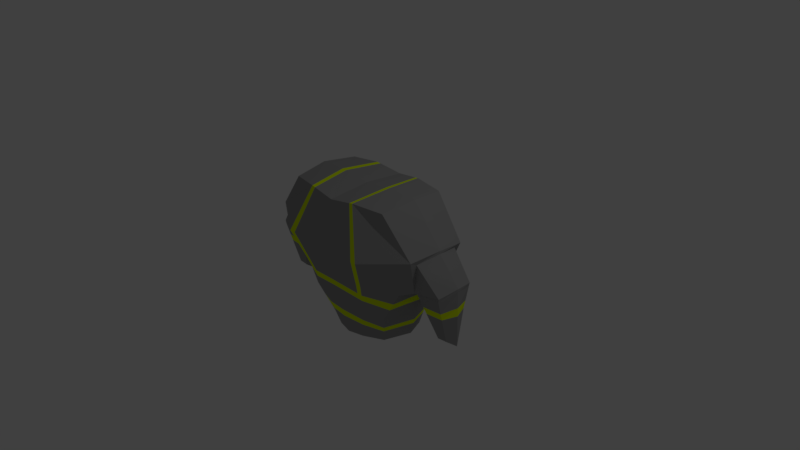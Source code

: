 # Source: FiremanJacket.blend  (saved by Blender 2.77.0; exported with 4.5.12 LTS)
import bpy
from mathutils import Matrix  # noqa: F401  (used for matrix-valued properties, if any)

bpy.ops.wm.read_factory_settings(use_empty=True)
scene = bpy.context.scene
scene.name = 'Scene'

# ---- collections
col_collection_1 = bpy.data.collections.new('Collection 1'); scene.collection.children.link(col_collection_1)

# ---- materials (node trees are filled in below, after node groups)
mat_jacket = bpy.data.materials.new('Jacket')
mat_jacket.alpha_threshold = 0.0
mat_jacket.use_transparent_shadow = False
mat_jacket.diffuse_color = (0.3343, 0.3343, 0.3343, 1.0)
mat_jacket.roughness = 0.5
mat_reflective = bpy.data.materials.new('Reflective')
mat_reflective.alpha_threshold = 0.0
mat_reflective.use_transparent_shadow = False
mat_reflective.diffuse_color = (0.7835, 1.0, 0.0, 1.0)
mat_reflective.roughness = 0.5

# ---- material node trees

# ---- world
world_world = bpy.data.worlds.new('World'); scene.world = world_world
world_world.color = (0.05088, 0.05088, 0.05088)
world_world.use_sun_shadow = False
world_world.sun_shadow_jitter_overblur = 0.0
world_world.cycles.sampling_method = 'MANUAL'

# ---- cameras
cam_camera = bpy.data.cameras.new('Camera')
cam_camera.clip_end = 100.0
cam_camera.lens = 35.0
cam_camera.sensor_width = 32.0
cam_camera.sensor_height = 18.0
cam_camera.ortho_scale = 7.314
cam_camera.dof.focus_distance = 0.0
cam_camera.dof.aperture_fstop = 128.0

# ---- lights
light_lamp = bpy.data.lights.new('Lamp', 'POINT')
light_lamp.transmission_factor = 0.0
light_lamp.cutoff_distance = 30.0
light_lamp.energy = 100.0
light_lamp.shadow_buffer_clip_start = 1.001
light_lamp.shadow_soft_size = 0.1
light_lamp.shadow_maximum_resolution = 0.006
light_lamp.use_absolute_resolution = True

# ---- meshes
me_cube = bpy.data.meshes.new('Cube')
me_cube.from_pydata([(0.4995, -0.9576, -0.328), (0.4795, -0.9576, 0.2817), (0.7776, 1.016, -0.3885), (0.7776, 1.016, 0.534), (0.6686, -0.5055, -0.332), (0.9583, -0.02646, -0.3368), (1.186, 0.4818, -0.3472), (0.6458, -0.5101, 0.4308), (0.9216, -0.05017, 0.4235), (1.186, 0.5048, 0.4791), (0.2136, -0.9576, -0.4194), (0.2136, -0.9576, 0.4121), (0.3723, 1.046, -0.4321), (0.3723, 1.046, 0.6332), (0.3862, -0.4367, 0.5288), (0.5118, -0.007073, 0.6724), (0.6195, 0.4182, 0.8331), (0.6195, 0.4818, -0.4838), (0.5118, 0.02049, -0.4838), (0.3862, -0.4395, -0.4838), (1.126, 0.02841, -0.2448), (1.179, 0.4488, -0.2528), (1.1, 0.01755, 0.3365), (1.179, 0.4488, 0.3791), (1.475, 0.1034, -0.2111), (1.107, 0.001852, 0.3009), (1.466, 0.08001, 0.3049), (1.13, 0.01131, -0.2051), (1.468, 0.05607, -0.2051), (1.459, 0.03314, 0.3009), (1.29, -0.6148, 0.1265), (1.424, -0.6029, 0.1265), (1.427, -0.5941, -0.06651), (1.298, -0.6112, -0.06651), (0.6514, -0.9091, -0.02672), (0.8363, 1.065, 0.06971), (0.8206, -0.4593, 0.02811), (0.9986, 0.01018, 0.04028), (1.245, 0.5418, 0.06291), (0.2723, -0.9091, -0.06103), (0.431, 1.094, 0.09755), (1.178, 0.1014, 0.04392), (1.246, 0.5034, 0.05974), (1.528, 0.09816, 0.04457), (1.529, 0.1402, 0.04392), (1.086, 0.06014, 0.04457), (1.51, -0.6719, 0.02566), (1.251, -0.6864, 0.02566), (4.434e-09, -0.9576, -0.4884), (4.434e-09, -0.9576, 0.4647), (4.434e-09, 0.9841, -0.4756), (4.434e-09, 0.9841, 0.6444), (4.434e-09, -0.4138, -0.5649), (4.434e-09, 0.03588, -0.5649), (4.434e-09, 0.4563, -0.5649), (4.434e-09, 0.4212, 0.8108), (4.434e-09, 0.04726, 0.7284), (4.434e-09, -0.3629, 0.5973), (4.434e-09, 1.033, 0.08135), (4.434e-09, -0.9091, -0.06924), (4.434e-09, -0.5964, 0.5452), (4.434e-09, -0.7004, 0.522), (0.5726, -0.7621, -0.3297), (0.6022, -0.683, -0.3304), (0.5514, -0.7641, 0.3462), (0.5805, -0.6858, 0.3723), (4.434e-09, -0.7224, -0.5215), (4.434e-09, -0.6273, -0.5349), (0.3184, -0.6412, 0.483), (0.2882, -0.7323, 0.4625), (0.2882, -0.7335, -0.4472), (0.3184, -0.6429, -0.4585), (0.7542, -0.6359, 0.006583), (0.7246, -0.7146, -0.00301), (0.7853, -0.3124, -0.3339), (0.8552, -0.1969, -0.3351), (0.757, -0.3247, 0.4279), (0.8234, -0.2138, 0.4261), (4.434e-09, -0.2325, -0.5649), (4.434e-09, -0.1241, -0.5649), (4.434e-09, -0.09869, 0.6818), (4.434e-09, -0.1976, 0.6502), (0.4368, -0.2541, -0.4838), (0.4671, -0.1432, -0.4838), (0.4671, -0.1599, 0.6213), (0.4368, -0.2635, 0.5867), (0.9353, -0.1569, 0.03595), (0.8924, -0.27, 0.03302), (1.16, -0.175, 0.2509), (1.187, -0.2677, 0.2247), (1.444, -0.2448, 0.2247), (1.449, -0.1492, 0.2509), (1.178, -0.1672, -0.1654), (1.203, -0.2608, -0.1445), (1.45, -0.2281, -0.1445), (1.456, -0.1303, -0.1654), (1.523, -0.1226, 0.03915), (1.52, -0.2384, 0.0363), (1.133, -0.1539, 0.03915), (1.158, -0.2661, 0.0363), (0.1842, -0.9576, -0.4289), (0.1842, -0.9576, 0.4193), (0.321, 1.037, -0.4381), (0.321, 1.037, 0.6347), (0.333, -0.4265, 0.5382), (0.4413, 0.0004068, 0.6802), (0.5342, 0.4186, 0.83), (0.5342, 0.4783, -0.495), (0.4413, 0.02261, -0.495), (0.333, -0.436, -0.495), (0.2348, -0.9091, -0.06216), (0.3717, 1.086, 0.09532), (0.2485, -0.7279, 0.4707), (0.2746, -0.635, 0.4915), (0.2746, -0.6408, -0.469), (0.2485, -0.732, -0.4575), (0.4028, -0.1405, -0.495), (0.3767, -0.2511, -0.495), (0.3767, -0.2544, 0.5954), (0.4028, -0.1515, 0.6297)], [], [(38, 35, 3, 9), (115, 100, 48, 66), (106, 103, 51, 55), (111, 58, 51, 103), (110, 101, 49, 59), (113, 104, 57, 60), (119, 105, 56, 80), (105, 106, 55, 56), (102, 107, 54, 50), (107, 108, 53, 54), (117, 109, 52, 78), (72, 36, 7, 65), (86, 37, 8, 77), (38, 9, 23, 42), (74, 4, 19, 82), (6, 5, 18, 17), (2, 6, 17, 12), (8, 9, 16, 15), (77, 8, 15, 84), (65, 7, 14, 68), (34, 1, 11, 39), (35, 40, 13, 3), (9, 3, 13, 16), (62, 0, 10, 70), (90, 89, 30, 31), (9, 8, 22, 23), (37, 5, 20, 41), (5, 6, 21, 20), (42, 44, 24, 21), (21, 24, 20), (26, 22, 25, 29), (23, 22, 26), (44, 26, 29, 43), (20, 24, 28, 27), (41, 20, 27, 45), (47, 33, 32, 46), (99, 93, 33, 47), (97, 90, 31, 46), (93, 94, 32, 33), (94, 97, 46, 32), (89, 99, 47, 30), (30, 47, 46, 31), (22, 41, 45, 25), (24, 44, 43, 28), (23, 26, 44, 42), (8, 37, 41, 22), (2, 12, 40, 35), (0, 34, 39, 10), (6, 38, 42, 21), (75, 5, 37, 86), (63, 4, 36, 72), (100, 110, 59, 48), (102, 50, 58, 111), (6, 2, 35, 38), (0, 62, 73, 34), (62, 63, 72, 73), (4, 63, 71, 19), (63, 62, 70, 71), (1, 64, 69, 11), (64, 65, 68, 69), (34, 73, 64, 1), (73, 72, 65, 64), (101, 112, 61, 49), (112, 113, 60, 61), (109, 114, 67, 52), (114, 115, 66, 67), (4, 74, 87, 36), (74, 75, 86, 87), (7, 76, 85, 14), (76, 77, 84, 85), (5, 75, 83, 18), (75, 74, 82, 83), (36, 87, 76, 7), (87, 86, 77, 76), (108, 116, 79, 53), (116, 117, 78, 79), (104, 118, 81, 57), (118, 119, 80, 81), (25, 45, 98, 88), (88, 98, 99, 89), (28, 43, 96, 95), (95, 96, 97, 94), (27, 28, 95, 92), (92, 95, 94, 93), (43, 29, 91, 96), (96, 91, 90, 97), (45, 27, 92, 98), (98, 92, 93, 99), (29, 25, 88, 91), (91, 88, 89, 90), (85, 84, 119, 118), (14, 85, 118, 104), (83, 82, 117, 116), (18, 83, 116, 108), (71, 70, 115, 114), (19, 71, 114, 109), (69, 68, 113, 112), (11, 69, 112, 101), (12, 102, 111, 40), (10, 39, 110, 100), (82, 19, 109, 117), (17, 18, 108, 107), (12, 17, 107, 102), (15, 16, 106, 105), (84, 15, 105, 119), (68, 14, 104, 113), (39, 11, 101, 110), (40, 111, 103, 13), (16, 13, 103, 106), (70, 10, 100, 115)])
me_cube.polygons.foreach_set('material_index', [0, 0, 0, 0, 0, 0, 0, 0, 0, 0, 0, 0, 0, 0, 0, 0, 0, 0, 0, 0, 0, 0, 0, 0, 0, 0, 0, 0, 0, 0, 0, 0, 0, 0, 0, 0, 0, 0, 0, 0, 0, 0, 0, 0, 0, 0, 0, 0, 0, 0, 0, 0, 0, 0, 0, 1, 0, 1, 0, 1, 0, 1, 0, 1, 0, 1, 0, 1, 0, 1, 0, 1, 0, 1, 0, 1, 0, 1, 0, 1, 0, 1, 0, 1, 0, 1, 0, 1, 0, 1, 1, 0, 1, 1, 1, 0, 1, 0, 1, 0, 0, 1, 1, 1, 1, 0, 0, 1, 1, 0])
me_cube.materials.append(mat_jacket)
me_cube.materials.append(mat_reflective)
me_cube.use_remesh_preserve_volume = False
me_cube.use_remesh_preserve_attributes = False
me_cube.use_mirror_vertex_groups = False
me_cube.update()

# ---- objects
ob_body = bpy.data.objects.new('Body', me_cube)
ob_lamp = bpy.data.objects.new('Lamp', light_lamp)
ob_camera = bpy.data.objects.new('Camera', cam_camera)

# ---- transforms, parenting, visibility, modifiers, constraints
ob_body.location = (0.0, 0.0, 0.0)
ob_body.rotation_euler = (1.571, 0.0, 0.0)
ob_body.lock_rotations_4d = False
ob_body.empty_display_type = 'ARROWS'
ob_body.lineart.crease_threshold = 0.0
_m = ob_body.modifiers.new('Mirror', 'MIRROR')
ob_lamp.location = (4.076, 1.005, 5.904)
ob_lamp.rotation_euler = (0.6503, 0.05522, 1.866)
ob_lamp.lock_rotations_4d = False
ob_lamp.empty_display_type = 'ARROWS'
ob_lamp.color = (0.0, 0.0, 0.0, 0.0)
ob_lamp.lineart.crease_threshold = 0.0
ob_camera.location = (7.481, -6.508, 5.344)
ob_camera.rotation_euler = (1.109, 0.01082, 0.8149)
ob_camera.lock_rotations_4d = False
ob_camera.empty_display_type = 'ARROWS'
ob_camera.color = (0.0, 0.0, 0.0, 0.0)
ob_camera.display_type = 'WIRE'
ob_camera.lineart.crease_threshold = 0.0

# ---- collection membership
col_collection_1.objects.link(ob_body)
col_collection_1.objects.link(ob_lamp)
col_collection_1.objects.link(ob_camera)

# ---- scene / render settings (as saved in the file)
scene.camera = ob_camera
scene.frame_start = 1; scene.frame_end = 250; scene.frame_set(66)
scene.render.engine = 'BLENDER_EEVEE_NEXT'
scene.render.resolution_percentage = 50
scene.render.dither_intensity = 0.0
scene.cycles.use_denoising = False
scene.cycles.samples = 128
scene.cycles.sampling_pattern = 'TABULATED_SOBOL'
scene.cycles.light_sampling_threshold = 0.0
scene.cycles.use_adaptive_sampling = False
scene.cycles.use_light_tree = False
scene.cycles.blur_glossy = 0.0
scene.cycles.sample_clamp_indirect = 0.0
scene.view_settings.view_transform = 'Standard'
bpy.context.view_layer.update()
